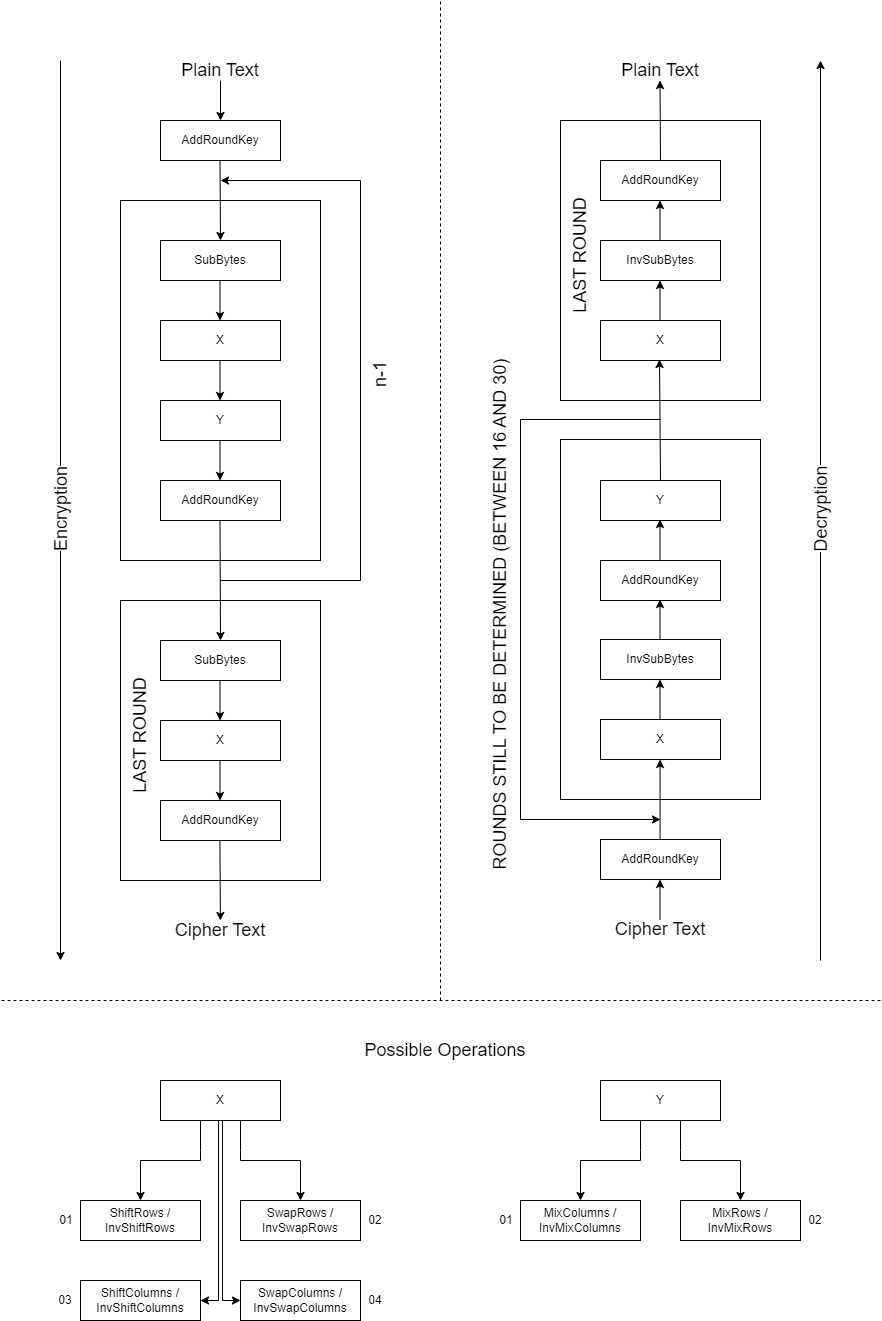

The diagram above was exported from draw.io. Its source (the exported page's mxGraphModel, read from the mxfile embedded in the PNG):
<mxGraphModel dx="1099" dy="828" grid="1" gridSize="10" guides="1" tooltips="1" connect="1" arrows="1" fold="1" page="1" pageScale="1" pageWidth="850" pageHeight="1100" math="0" shadow="0">
  <root>
    <mxCell id="0" />
    <mxCell id="1" parent="0" />
    <mxCell id="yrf01u52gIWf9P0iYSv2-2" value="" style="rounded=0;whiteSpace=wrap;html=1;" parent="1" vertex="1">
      <mxGeometry x="640" y="439" width="200" height="360" as="geometry" />
    </mxCell>
    <mxCell id="yrf01u52gIWf9P0iYSv2-3" value="" style="rounded=0;whiteSpace=wrap;html=1;" parent="1" vertex="1">
      <mxGeometry x="200" y="600" width="200" height="280" as="geometry" />
    </mxCell>
    <mxCell id="yrf01u52gIWf9P0iYSv2-4" value="" style="rounded=0;whiteSpace=wrap;html=1;" parent="1" vertex="1">
      <mxGeometry x="200" y="200" width="200" height="360" as="geometry" />
    </mxCell>
    <mxCell id="yrf01u52gIWf9P0iYSv2-5" value="AddRoundKey" style="rounded=0;whiteSpace=wrap;html=1;" parent="1" vertex="1">
      <mxGeometry x="240" y="120" width="120" height="40" as="geometry" />
    </mxCell>
    <mxCell id="yrf01u52gIWf9P0iYSv2-6" value="SubBytes" style="rounded=0;whiteSpace=wrap;html=1;" parent="1" vertex="1">
      <mxGeometry x="240" y="240" width="120" height="40" as="geometry" />
    </mxCell>
    <mxCell id="yrf01u52gIWf9P0iYSv2-7" value="X" style="rounded=0;whiteSpace=wrap;html=1;" parent="1" vertex="1">
      <mxGeometry x="240" y="320" width="120" height="40" as="geometry" />
    </mxCell>
    <mxCell id="yrf01u52gIWf9P0iYSv2-9" value="Y" style="rounded=0;whiteSpace=wrap;html=1;" parent="1" vertex="1">
      <mxGeometry x="240" y="400" width="120" height="40" as="geometry" />
    </mxCell>
    <mxCell id="yrf01u52gIWf9P0iYSv2-13" value="AddRoundKey" style="rounded=0;whiteSpace=wrap;html=1;" parent="1" vertex="1">
      <mxGeometry x="240" y="480" width="120" height="40" as="geometry" />
    </mxCell>
    <mxCell id="yrf01u52gIWf9P0iYSv2-14" value="SubBytes" style="rounded=0;whiteSpace=wrap;html=1;" parent="1" vertex="1">
      <mxGeometry x="240" y="640" width="120" height="40" as="geometry" />
    </mxCell>
    <mxCell id="yrf01u52gIWf9P0iYSv2-15" value="X" style="rounded=0;whiteSpace=wrap;html=1;" parent="1" vertex="1">
      <mxGeometry x="240" y="720" width="120" height="40" as="geometry" />
    </mxCell>
    <mxCell id="yrf01u52gIWf9P0iYSv2-19" value="AddRoundKey" style="rounded=0;whiteSpace=wrap;html=1;" parent="1" vertex="1">
      <mxGeometry x="240" y="800" width="120" height="40" as="geometry" />
    </mxCell>
    <mxCell id="yrf01u52gIWf9P0iYSv2-20" value="&lt;font style=&quot;font-size: 18px;&quot;&gt;Plain Text&lt;/font&gt;" style="text;html=1;strokeColor=none;fillColor=none;align=center;verticalAlign=middle;whiteSpace=wrap;rounded=0;" parent="1" vertex="1">
      <mxGeometry x="245" y="60" width="110" height="20" as="geometry" />
    </mxCell>
    <mxCell id="yrf01u52gIWf9P0iYSv2-21" value="" style="endArrow=classic;html=1;rounded=0;exitX=0.5;exitY=1;exitDx=0;exitDy=0;entryX=0.5;entryY=0;entryDx=0;entryDy=0;" parent="1" source="yrf01u52gIWf9P0iYSv2-20" target="yrf01u52gIWf9P0iYSv2-5" edge="1">
      <mxGeometry width="50" height="50" relative="1" as="geometry">
        <mxPoint x="410" y="160" as="sourcePoint" />
        <mxPoint x="460" y="110" as="targetPoint" />
      </mxGeometry>
    </mxCell>
    <mxCell id="yrf01u52gIWf9P0iYSv2-22" value="" style="endArrow=classic;html=1;rounded=0;exitX=0.5;exitY=1;exitDx=0;exitDy=0;entryX=0.5;entryY=0;entryDx=0;entryDy=0;" parent="1" target="yrf01u52gIWf9P0iYSv2-6" edge="1">
      <mxGeometry width="50" height="50" relative="1" as="geometry">
        <mxPoint x="299.5" y="160" as="sourcePoint" />
        <mxPoint x="299.5" y="200" as="targetPoint" />
      </mxGeometry>
    </mxCell>
    <mxCell id="yrf01u52gIWf9P0iYSv2-23" value="" style="endArrow=classic;html=1;rounded=0;exitX=0.5;exitY=1;exitDx=0;exitDy=0;entryX=0.5;entryY=0;entryDx=0;entryDy=0;" parent="1" edge="1">
      <mxGeometry width="50" height="50" relative="1" as="geometry">
        <mxPoint x="299.5" y="280" as="sourcePoint" />
        <mxPoint x="299.5" y="320" as="targetPoint" />
      </mxGeometry>
    </mxCell>
    <mxCell id="yrf01u52gIWf9P0iYSv2-24" value="" style="endArrow=classic;html=1;rounded=0;exitX=0.5;exitY=1;exitDx=0;exitDy=0;entryX=0.5;entryY=0;entryDx=0;entryDy=0;" parent="1" target="yrf01u52gIWf9P0iYSv2-14" edge="1">
      <mxGeometry width="50" height="50" relative="1" as="geometry">
        <mxPoint x="299.5" y="520" as="sourcePoint" />
        <mxPoint x="300" y="600" as="targetPoint" />
      </mxGeometry>
    </mxCell>
    <mxCell id="yrf01u52gIWf9P0iYSv2-25" value="" style="endArrow=classic;html=1;rounded=0;exitX=0.5;exitY=1;exitDx=0;exitDy=0;entryX=0.5;entryY=0;entryDx=0;entryDy=0;" parent="1" edge="1">
      <mxGeometry width="50" height="50" relative="1" as="geometry">
        <mxPoint x="299.5" y="360" as="sourcePoint" />
        <mxPoint x="299.5" y="400" as="targetPoint" />
      </mxGeometry>
    </mxCell>
    <mxCell id="yrf01u52gIWf9P0iYSv2-26" value="" style="endArrow=classic;html=1;rounded=0;exitX=0.5;exitY=1;exitDx=0;exitDy=0;entryX=0.5;entryY=0;entryDx=0;entryDy=0;" parent="1" edge="1">
      <mxGeometry width="50" height="50" relative="1" as="geometry">
        <mxPoint x="299.5" y="440" as="sourcePoint" />
        <mxPoint x="299.5" y="480" as="targetPoint" />
      </mxGeometry>
    </mxCell>
    <mxCell id="yrf01u52gIWf9P0iYSv2-31" value="" style="endArrow=classic;html=1;rounded=0;exitX=0.5;exitY=1;exitDx=0;exitDy=0;entryX=0.5;entryY=0;entryDx=0;entryDy=0;" parent="1" edge="1">
      <mxGeometry width="50" height="50" relative="1" as="geometry">
        <mxPoint x="299.5" y="680" as="sourcePoint" />
        <mxPoint x="299.5" y="720" as="targetPoint" />
      </mxGeometry>
    </mxCell>
    <mxCell id="yrf01u52gIWf9P0iYSv2-32" value="" style="endArrow=classic;html=1;rounded=0;exitX=0.5;exitY=1;exitDx=0;exitDy=0;entryX=0.5;entryY=0;entryDx=0;entryDy=0;" parent="1" edge="1">
      <mxGeometry width="50" height="50" relative="1" as="geometry">
        <mxPoint x="299.5" y="760" as="sourcePoint" />
        <mxPoint x="299.5" y="800" as="targetPoint" />
      </mxGeometry>
    </mxCell>
    <mxCell id="yrf01u52gIWf9P0iYSv2-36" value="" style="endArrow=classic;html=1;rounded=0;exitX=0.5;exitY=1;exitDx=0;exitDy=0;" parent="1" edge="1">
      <mxGeometry width="50" height="50" relative="1" as="geometry">
        <mxPoint x="299.41" y="840" as="sourcePoint" />
        <mxPoint x="299.91" y="920" as="targetPoint" />
      </mxGeometry>
    </mxCell>
    <mxCell id="yrf01u52gIWf9P0iYSv2-37" value="&lt;font style=&quot;font-size: 18px;&quot;&gt;Cipher Text&lt;/font&gt;" style="text;html=1;strokeColor=none;fillColor=none;align=center;verticalAlign=middle;whiteSpace=wrap;rounded=0;" parent="1" vertex="1">
      <mxGeometry x="250" y="920" width="100" height="20" as="geometry" />
    </mxCell>
    <mxCell id="yrf01u52gIWf9P0iYSv2-38" value="&lt;font style=&quot;font-size: 18px;&quot;&gt;LAST ROUND&lt;/font&gt;" style="text;html=1;strokeColor=none;fillColor=none;align=center;verticalAlign=middle;whiteSpace=wrap;rounded=0;rotation=-90;" parent="1" vertex="1">
      <mxGeometry x="160" y="720" width="120" height="30" as="geometry" />
    </mxCell>
    <mxCell id="yrf01u52gIWf9P0iYSv2-39" value="" style="endArrow=classic;html=1;rounded=0;" parent="1" edge="1">
      <mxGeometry width="50" height="50" relative="1" as="geometry">
        <mxPoint x="300" y="580" as="sourcePoint" />
        <mxPoint x="300" y="180" as="targetPoint" />
        <Array as="points">
          <mxPoint x="440" y="580" />
          <mxPoint x="440" y="180" />
        </Array>
      </mxGeometry>
    </mxCell>
    <mxCell id="yrf01u52gIWf9P0iYSv2-40" value="&lt;font style=&quot;font-size: 18px;&quot;&gt;n-1&lt;/font&gt;" style="text;html=1;strokeColor=none;fillColor=none;align=center;verticalAlign=middle;whiteSpace=wrap;rounded=0;rotation=-90;" parent="1" vertex="1">
      <mxGeometry x="140" y="359" width="640" height="30" as="geometry" />
    </mxCell>
    <mxCell id="yrf01u52gIWf9P0iYSv2-41" value="" style="endArrow=classic;html=1;rounded=0;" parent="1" edge="1">
      <mxGeometry relative="1" as="geometry">
        <mxPoint x="140" y="60" as="sourcePoint" />
        <mxPoint x="140" y="960" as="targetPoint" />
      </mxGeometry>
    </mxCell>
    <mxCell id="yrf01u52gIWf9P0iYSv2-42" value="&lt;font style=&quot;font-size: 18px;&quot;&gt;Encryption&lt;/font&gt;" style="edgeLabel;resizable=0;html=1;align=center;verticalAlign=middle;rotation=-90;" parent="yrf01u52gIWf9P0iYSv2-41" connectable="0" vertex="1">
      <mxGeometry relative="1" as="geometry" />
    </mxCell>
    <mxCell id="yrf01u52gIWf9P0iYSv2-43" value="" style="endArrow=none;dashed=1;html=1;rounded=0;" parent="1" edge="1">
      <mxGeometry width="50" height="50" relative="1" as="geometry">
        <mxPoint x="520" y="1000" as="sourcePoint" />
        <mxPoint x="520" as="targetPoint" />
      </mxGeometry>
    </mxCell>
    <mxCell id="yrf01u52gIWf9P0iYSv2-44" value="&lt;font style=&quot;font-size: 18px;&quot;&gt;Cipher Text&lt;/font&gt;" style="text;html=1;strokeColor=none;fillColor=none;align=center;verticalAlign=middle;whiteSpace=wrap;rounded=0;" parent="1" vertex="1">
      <mxGeometry x="690" y="919" width="100" height="20" as="geometry" />
    </mxCell>
    <mxCell id="yrf01u52gIWf9P0iYSv2-45" value="" style="endArrow=classic;html=1;rounded=0;exitX=0.5;exitY=0;exitDx=0;exitDy=0;entryX=0.5;entryY=0;entryDx=0;entryDy=0;" parent="1" edge="1">
      <mxGeometry width="50" height="50" relative="1" as="geometry">
        <mxPoint x="739.57" y="839" as="sourcePoint" />
        <mxPoint x="739.57" y="759" as="targetPoint" />
      </mxGeometry>
    </mxCell>
    <mxCell id="yrf01u52gIWf9P0iYSv2-46" value="AddRoundKey" style="rounded=0;whiteSpace=wrap;html=1;" parent="1" vertex="1">
      <mxGeometry x="680" y="560" width="120" height="40" as="geometry" />
    </mxCell>
    <mxCell id="yrf01u52gIWf9P0iYSv2-47" value="Y" style="rounded=0;whiteSpace=wrap;html=1;" parent="1" vertex="1">
      <mxGeometry x="680" y="480" width="120" height="40" as="geometry" />
    </mxCell>
    <mxCell id="yrf01u52gIWf9P0iYSv2-49" value="InvSubBytes" style="rounded=0;whiteSpace=wrap;html=1;" parent="1" vertex="1">
      <mxGeometry x="680" y="639" width="120" height="40" as="geometry" />
    </mxCell>
    <mxCell id="yrf01u52gIWf9P0iYSv2-50" value="X" style="rounded=0;whiteSpace=wrap;html=1;" parent="1" vertex="1">
      <mxGeometry x="680" y="719" width="120" height="40" as="geometry" />
    </mxCell>
    <mxCell id="yrf01u52gIWf9P0iYSv2-54" value="" style="endArrow=none;html=1;rounded=0;exitX=0.5;exitY=1;exitDx=0;exitDy=0;entryX=0.5;entryY=0;entryDx=0;entryDy=0;endFill=0;startArrow=classic;startFill=1;" parent="1" edge="1">
      <mxGeometry width="50" height="50" relative="1" as="geometry">
        <mxPoint x="739.5" y="519" as="sourcePoint" />
        <mxPoint x="739.5" y="559" as="targetPoint" />
      </mxGeometry>
    </mxCell>
    <mxCell id="yrf01u52gIWf9P0iYSv2-55" value="" style="endArrow=none;html=1;rounded=0;exitX=0.5;exitY=1;exitDx=0;exitDy=0;entryX=0.5;entryY=0;entryDx=0;entryDy=0;endFill=0;startArrow=classic;startFill=1;" parent="1" edge="1">
      <mxGeometry width="50" height="50" relative="1" as="geometry">
        <mxPoint x="739.5" y="599" as="sourcePoint" />
        <mxPoint x="739.5" y="639" as="targetPoint" />
      </mxGeometry>
    </mxCell>
    <mxCell id="yrf01u52gIWf9P0iYSv2-56" value="" style="endArrow=none;html=1;rounded=0;exitX=0.5;exitY=1;exitDx=0;exitDy=0;entryX=0.5;entryY=0;entryDx=0;entryDy=0;endFill=0;startArrow=classic;startFill=1;" parent="1" edge="1">
      <mxGeometry width="50" height="50" relative="1" as="geometry">
        <mxPoint x="739.5" y="679" as="sourcePoint" />
        <mxPoint x="739.5" y="719" as="targetPoint" />
      </mxGeometry>
    </mxCell>
    <mxCell id="yrf01u52gIWf9P0iYSv2-61" value="AddRoundKey" style="rounded=0;whiteSpace=wrap;html=1;" parent="1" vertex="1">
      <mxGeometry x="680" y="839" width="120" height="40" as="geometry" />
    </mxCell>
    <mxCell id="yrf01u52gIWf9P0iYSv2-62" value="" style="rounded=0;whiteSpace=wrap;html=1;" parent="1" vertex="1">
      <mxGeometry x="640" y="120" width="200" height="280" as="geometry" />
    </mxCell>
    <mxCell id="yrf01u52gIWf9P0iYSv2-63" value="AddRoundKey" style="rounded=0;whiteSpace=wrap;html=1;" parent="1" vertex="1">
      <mxGeometry x="680" y="160" width="120" height="40" as="geometry" />
    </mxCell>
    <mxCell id="yrf01u52gIWf9P0iYSv2-64" value="InvSubBytes" style="rounded=0;whiteSpace=wrap;html=1;" parent="1" vertex="1">
      <mxGeometry x="680" y="240" width="120" height="40" as="geometry" />
    </mxCell>
    <mxCell id="yrf01u52gIWf9P0iYSv2-65" value="X" style="rounded=0;whiteSpace=wrap;html=1;" parent="1" vertex="1">
      <mxGeometry x="680" y="320" width="120" height="40" as="geometry" />
    </mxCell>
    <mxCell id="yrf01u52gIWf9P0iYSv2-70" value="" style="endArrow=none;html=1;rounded=0;exitX=0.5;exitY=1;exitDx=0;exitDy=0;entryX=0.5;entryY=0;entryDx=0;entryDy=0;endFill=0;startArrow=classic;startFill=1;" parent="1" edge="1">
      <mxGeometry width="50" height="50" relative="1" as="geometry">
        <mxPoint x="739.5" y="200" as="sourcePoint" />
        <mxPoint x="739.5" y="240" as="targetPoint" />
      </mxGeometry>
    </mxCell>
    <mxCell id="yrf01u52gIWf9P0iYSv2-71" value="" style="endArrow=none;html=1;rounded=0;exitX=0.5;exitY=1;exitDx=0;exitDy=0;entryX=0.5;entryY=0;entryDx=0;entryDy=0;endFill=0;startArrow=classic;startFill=1;" parent="1" edge="1">
      <mxGeometry width="50" height="50" relative="1" as="geometry">
        <mxPoint x="739.5" y="280" as="sourcePoint" />
        <mxPoint x="739.5" y="320" as="targetPoint" />
      </mxGeometry>
    </mxCell>
    <mxCell id="yrf01u52gIWf9P0iYSv2-74" value="&lt;font style=&quot;font-size: 18px;&quot;&gt;LAST ROUND&lt;/font&gt;" style="text;html=1;strokeColor=none;fillColor=none;align=center;verticalAlign=middle;whiteSpace=wrap;rounded=0;rotation=-90;" parent="1" vertex="1">
      <mxGeometry x="600" y="240" width="120" height="30" as="geometry" />
    </mxCell>
    <mxCell id="yrf01u52gIWf9P0iYSv2-75" value="" style="endArrow=classic;html=1;rounded=0;entryX=0.5;entryY=0;entryDx=0;entryDy=0;exitX=0.5;exitY=0;exitDx=0;exitDy=0;" parent="1" source="yrf01u52gIWf9P0iYSv2-47" edge="1">
      <mxGeometry width="50" height="50" relative="1" as="geometry">
        <mxPoint x="739" y="439" as="sourcePoint" />
        <mxPoint x="739" y="359" as="targetPoint" />
      </mxGeometry>
    </mxCell>
    <mxCell id="yrf01u52gIWf9P0iYSv2-76" value="" style="endArrow=none;html=1;rounded=0;exitX=0.5;exitY=1;exitDx=0;exitDy=0;entryX=0.5;entryY=0;entryDx=0;entryDy=0;endFill=0;startArrow=classic;startFill=1;" parent="1" edge="1">
      <mxGeometry width="50" height="50" relative="1" as="geometry">
        <mxPoint x="739.52" y="879" as="sourcePoint" />
        <mxPoint x="739.52" y="919" as="targetPoint" />
      </mxGeometry>
    </mxCell>
    <mxCell id="yrf01u52gIWf9P0iYSv2-77" value="&lt;font style=&quot;font-size: 18px;&quot;&gt;Plain Text&lt;/font&gt;" style="text;html=1;strokeColor=none;fillColor=none;align=center;verticalAlign=middle;whiteSpace=wrap;rounded=0;" parent="1" vertex="1">
      <mxGeometry x="685" y="60" width="110" height="20" as="geometry" />
    </mxCell>
    <mxCell id="yrf01u52gIWf9P0iYSv2-78" value="" style="endArrow=classic;html=1;rounded=0;exitX=0.5;exitY=0;exitDx=0;exitDy=0;entryX=0.5;entryY=0;entryDx=0;entryDy=0;" parent="1" source="yrf01u52gIWf9P0iYSv2-63" edge="1">
      <mxGeometry width="50" height="50" relative="1" as="geometry">
        <mxPoint x="740.5" y="200" as="sourcePoint" />
        <mxPoint x="739.5" y="80" as="targetPoint" />
      </mxGeometry>
    </mxCell>
    <mxCell id="yrf01u52gIWf9P0iYSv2-79" value="" style="endArrow=none;html=1;rounded=0;endFill=0;startArrow=classic;startFill=1;" parent="1" edge="1">
      <mxGeometry relative="1" as="geometry">
        <mxPoint x="900" y="60" as="sourcePoint" />
        <mxPoint x="900" y="960" as="targetPoint" />
      </mxGeometry>
    </mxCell>
    <mxCell id="yrf01u52gIWf9P0iYSv2-80" value="&lt;div&gt;&lt;font style=&quot;font-size: 18px;&quot;&gt;Decryption&lt;/font&gt;&lt;/div&gt;" style="edgeLabel;resizable=0;html=1;align=center;verticalAlign=middle;rotation=-90;" parent="yrf01u52gIWf9P0iYSv2-79" connectable="0" vertex="1">
      <mxGeometry relative="1" as="geometry" />
    </mxCell>
    <mxCell id="yrf01u52gIWf9P0iYSv2-81" value="" style="endArrow=none;html=1;rounded=0;endFill=0;startArrow=classic;startFill=1;" parent="1" edge="1">
      <mxGeometry width="50" height="50" relative="1" as="geometry">
        <mxPoint x="740" y="819" as="sourcePoint" />
        <mxPoint x="740" y="419" as="targetPoint" />
        <Array as="points">
          <mxPoint x="600" y="819" />
          <mxPoint x="600" y="419" />
        </Array>
      </mxGeometry>
    </mxCell>
    <mxCell id="yrf01u52gIWf9P0iYSv2-82" value="&lt;font style=&quot;font-size: 18px;&quot;&gt;ROUNDS STILL TO BE DETERMINED (BETWEEN 16 AND 30)&lt;/font&gt;" style="text;html=1;strokeColor=none;fillColor=none;align=center;verticalAlign=middle;whiteSpace=wrap;rounded=0;rotation=-90;" parent="1" vertex="1">
      <mxGeometry x="260" y="599" width="640" height="30" as="geometry" />
    </mxCell>
    <mxCell id="yrf01u52gIWf9P0iYSv2-83" value="" style="endArrow=none;dashed=1;html=1;rounded=0;" parent="1" edge="1">
      <mxGeometry width="50" height="50" relative="1" as="geometry">
        <mxPoint x="960" y="1000" as="sourcePoint" />
        <mxPoint x="80" y="1000" as="targetPoint" />
      </mxGeometry>
    </mxCell>
    <mxCell id="yrf01u52gIWf9P0iYSv2-84" value="&lt;font style=&quot;font-size: 18px;&quot;&gt;Possible Operations&lt;/font&gt;" style="text;html=1;strokeColor=none;fillColor=none;align=center;verticalAlign=middle;whiteSpace=wrap;rounded=0;" parent="1" vertex="1">
      <mxGeometry x="440" y="1040" width="170" height="20" as="geometry" />
    </mxCell>
    <mxCell id="yrf01u52gIWf9P0iYSv2-85" value="X" style="rounded=0;whiteSpace=wrap;html=1;" parent="1" vertex="1">
      <mxGeometry x="240" y="1080" width="120" height="40" as="geometry" />
    </mxCell>
    <mxCell id="yrf01u52gIWf9P0iYSv2-86" value="MixColumns / InvMixColumns" style="rounded=0;whiteSpace=wrap;html=1;" parent="1" vertex="1">
      <mxGeometry x="600" y="1200" width="120" height="40" as="geometry" />
    </mxCell>
    <mxCell id="yrf01u52gIWf9P0iYSv2-87" value="Y" style="rounded=0;whiteSpace=wrap;html=1;" parent="1" vertex="1">
      <mxGeometry x="680" y="1080" width="120" height="40" as="geometry" />
    </mxCell>
    <mxCell id="yrf01u52gIWf9P0iYSv2-88" value="MixRows / InvMixRows" style="rounded=0;whiteSpace=wrap;html=1;" parent="1" vertex="1">
      <mxGeometry x="760" y="1200" width="120" height="40" as="geometry" />
    </mxCell>
    <mxCell id="yrf01u52gIWf9P0iYSv2-89" value="" style="endArrow=classic;html=1;rounded=0;entryX=0.5;entryY=0;entryDx=0;entryDy=0;exitX=0.25;exitY=1;exitDx=0;exitDy=0;" parent="1" target="yrf01u52gIWf9P0iYSv2-86" edge="1">
      <mxGeometry width="50" height="50" relative="1" as="geometry">
        <mxPoint x="720" y="1120" as="sourcePoint" />
        <mxPoint x="670" y="1200" as="targetPoint" />
        <Array as="points">
          <mxPoint x="720" y="1150" />
          <mxPoint x="720" y="1160" />
          <mxPoint x="660" y="1160" />
        </Array>
      </mxGeometry>
    </mxCell>
    <mxCell id="yrf01u52gIWf9P0iYSv2-90" value="" style="endArrow=classic;html=1;rounded=0;entryX=0.5;entryY=0;entryDx=0;entryDy=0;exitX=0.25;exitY=1;exitDx=0;exitDy=0;" parent="1" target="yrf01u52gIWf9P0iYSv2-88" edge="1">
      <mxGeometry width="50" height="50" relative="1" as="geometry">
        <mxPoint x="760" y="1120" as="sourcePoint" />
        <mxPoint x="710" y="1200" as="targetPoint" />
        <Array as="points">
          <mxPoint x="760" y="1150" />
          <mxPoint x="760" y="1160" />
          <mxPoint x="820" y="1160" />
        </Array>
      </mxGeometry>
    </mxCell>
    <mxCell id="yrf01u52gIWf9P0iYSv2-91" value="ShiftRows / InvShiftRows" style="rounded=0;whiteSpace=wrap;html=1;" parent="1" vertex="1">
      <mxGeometry x="160" y="1200" width="120" height="40" as="geometry" />
    </mxCell>
    <mxCell id="yrf01u52gIWf9P0iYSv2-92" value="ShiftColumns / InvShiftColumns" style="rounded=0;whiteSpace=wrap;html=1;" parent="1" vertex="1">
      <mxGeometry x="160" y="1280" width="120" height="40" as="geometry" />
    </mxCell>
    <mxCell id="yrf01u52gIWf9P0iYSv2-93" value="SwapColumns / InvSwapColumns" style="rounded=0;whiteSpace=wrap;html=1;" parent="1" vertex="1">
      <mxGeometry x="320" y="1280" width="120" height="40" as="geometry" />
    </mxCell>
    <mxCell id="yrf01u52gIWf9P0iYSv2-94" value="SwapRows / InvSwapRows" style="rounded=0;whiteSpace=wrap;html=1;" parent="1" vertex="1">
      <mxGeometry x="320" y="1200" width="120" height="40" as="geometry" />
    </mxCell>
    <mxCell id="yrf01u52gIWf9P0iYSv2-95" value="" style="endArrow=classic;html=1;rounded=0;entryX=0.5;entryY=0;entryDx=0;entryDy=0;exitX=0.25;exitY=1;exitDx=0;exitDy=0;" parent="1" edge="1">
      <mxGeometry width="50" height="50" relative="1" as="geometry">
        <mxPoint x="280" y="1120" as="sourcePoint" />
        <mxPoint x="220" y="1200" as="targetPoint" />
        <Array as="points">
          <mxPoint x="280" y="1150" />
          <mxPoint x="280" y="1160" />
          <mxPoint x="220" y="1160" />
        </Array>
      </mxGeometry>
    </mxCell>
    <mxCell id="yrf01u52gIWf9P0iYSv2-96" value="" style="endArrow=classic;html=1;rounded=0;entryX=0.5;entryY=0;entryDx=0;entryDy=0;exitX=0.25;exitY=1;exitDx=0;exitDy=0;" parent="1" edge="1">
      <mxGeometry width="50" height="50" relative="1" as="geometry">
        <mxPoint x="320" y="1120" as="sourcePoint" />
        <mxPoint x="380" y="1200" as="targetPoint" />
        <Array as="points">
          <mxPoint x="320" y="1150" />
          <mxPoint x="320" y="1160" />
          <mxPoint x="380" y="1160" />
        </Array>
      </mxGeometry>
    </mxCell>
    <mxCell id="yrf01u52gIWf9P0iYSv2-97" value="" style="endArrow=classic;html=1;rounded=0;exitX=0.5;exitY=1;exitDx=0;exitDy=0;" parent="1" edge="1">
      <mxGeometry width="50" height="50" relative="1" as="geometry">
        <mxPoint x="298" y="1120" as="sourcePoint" />
        <mxPoint x="280" y="1300" as="targetPoint" />
        <Array as="points">
          <mxPoint x="298" y="1300" />
        </Array>
      </mxGeometry>
    </mxCell>
    <mxCell id="yrf01u52gIWf9P0iYSv2-98" value="" style="endArrow=classic;html=1;rounded=0;exitX=0.5;exitY=1;exitDx=0;exitDy=0;" parent="1" edge="1">
      <mxGeometry width="50" height="50" relative="1" as="geometry">
        <mxPoint x="302" y="1120" as="sourcePoint" />
        <mxPoint x="320" y="1300" as="targetPoint" />
        <Array as="points">
          <mxPoint x="302" y="1300" />
        </Array>
      </mxGeometry>
    </mxCell>
    <mxCell id="Dmbqbab2QedPamlACnHR-1" value="01" style="text;html=1;align=center;verticalAlign=middle;whiteSpace=wrap;rounded=0;" parent="1" vertex="1">
      <mxGeometry x="556" y="1205" width="60" height="30" as="geometry" />
    </mxCell>
    <mxCell id="Dmbqbab2QedPamlACnHR-2" value="02" style="text;html=1;align=center;verticalAlign=middle;whiteSpace=wrap;rounded=0;" parent="1" vertex="1">
      <mxGeometry x="865" y="1205" width="60" height="30" as="geometry" />
    </mxCell>
    <mxCell id="Dmbqbab2QedPamlACnHR-3" value="01" style="text;html=1;align=center;verticalAlign=middle;whiteSpace=wrap;rounded=0;" parent="1" vertex="1">
      <mxGeometry x="116" y="1205" width="60" height="30" as="geometry" />
    </mxCell>
    <mxCell id="Dmbqbab2QedPamlACnHR-4" value="02" style="text;html=1;align=center;verticalAlign=middle;whiteSpace=wrap;rounded=0;" parent="1" vertex="1">
      <mxGeometry x="425" y="1205" width="60" height="30" as="geometry" />
    </mxCell>
    <mxCell id="Dmbqbab2QedPamlACnHR-5" value="03" style="text;html=1;align=center;verticalAlign=middle;whiteSpace=wrap;rounded=0;" parent="1" vertex="1">
      <mxGeometry x="115" y="1285" width="60" height="30" as="geometry" />
    </mxCell>
    <mxCell id="Dmbqbab2QedPamlACnHR-6" value="04" style="text;html=1;align=center;verticalAlign=middle;whiteSpace=wrap;rounded=0;" parent="1" vertex="1">
      <mxGeometry x="425" y="1285" width="60" height="30" as="geometry" />
    </mxCell>
  </root>
</mxGraphModel>